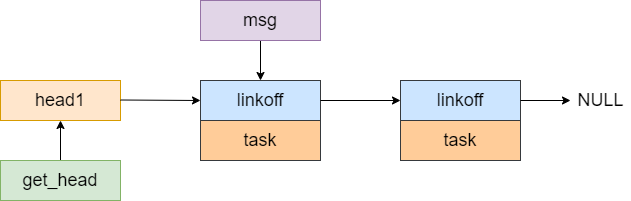

The diagram above was exported from draw.io. Its source (the exported page's mxGraphModel, read from the mxfile embedded in the PNG):
<mxGraphModel dx="1929" dy="857" grid="1" gridSize="10" guides="1" tooltips="1" connect="1" arrows="1" fold="1" page="1" pageScale="1" pageWidth="827" pageHeight="1169" math="0" shadow="0">
  <root>
    <mxCell id="0" />
    <mxCell id="1" parent="0" />
    <mxCell id="wGyqgp0626aXB-gptVmY-1" value="&lt;font style=&quot;font-size: 18px&quot;&gt;linkoff&lt;/font&gt;" style="rounded=0;whiteSpace=wrap;html=1;fillColor=#cce5ff;strokeColor=#36393d;" vertex="1" parent="1">
      <mxGeometry x="120" y="1040" width="120" height="40" as="geometry" />
    </mxCell>
    <mxCell id="wGyqgp0626aXB-gptVmY-2" value="&lt;font style=&quot;font-size: 18px&quot;&gt;task&lt;/font&gt;" style="rounded=0;whiteSpace=wrap;html=1;fillColor=#ffcc99;strokeColor=#36393d;" vertex="1" parent="1">
      <mxGeometry x="120" y="1080" width="120" height="40" as="geometry" />
    </mxCell>
    <mxCell id="wGyqgp0626aXB-gptVmY-3" value="" style="endArrow=classic;html=1;rounded=0;fontSize=18;exitX=1;exitY=0.5;exitDx=0;exitDy=0;entryX=0;entryY=0.5;entryDx=0;entryDy=0;" edge="1" parent="1" source="wGyqgp0626aXB-gptVmY-1" target="wGyqgp0626aXB-gptVmY-10">
      <mxGeometry width="50" height="50" relative="1" as="geometry">
        <mxPoint x="330" y="1090" as="sourcePoint" />
        <mxPoint x="290" y="1060" as="targetPoint" />
      </mxGeometry>
    </mxCell>
    <mxCell id="wGyqgp0626aXB-gptVmY-5" value="&lt;font style=&quot;font-size: 18px&quot;&gt;head1&lt;/font&gt;" style="rounded=0;whiteSpace=wrap;html=1;fillColor=#ffe6cc;strokeColor=#d79b00;" vertex="1" parent="1">
      <mxGeometry x="-80" y="1040" width="120" height="40" as="geometry" />
    </mxCell>
    <mxCell id="wGyqgp0626aXB-gptVmY-7" value="" style="endArrow=classic;html=1;rounded=0;fontSize=18;exitX=1;exitY=0.5;exitDx=0;exitDy=0;entryX=0;entryY=0.5;entryDx=0;entryDy=0;" edge="1" parent="1" target="wGyqgp0626aXB-gptVmY-1">
      <mxGeometry width="50" height="50" relative="1" as="geometry">
        <mxPoint x="40" y="1059.5" as="sourcePoint" />
        <mxPoint x="100" y="1060" as="targetPoint" />
      </mxGeometry>
    </mxCell>
    <mxCell id="wGyqgp0626aXB-gptVmY-8" style="edgeStyle=orthogonalEdgeStyle;rounded=0;orthogonalLoop=1;jettySize=auto;html=1;exitX=0.5;exitY=0;exitDx=0;exitDy=0;fontSize=18;" edge="1" parent="1" source="wGyqgp0626aXB-gptVmY-9" target="wGyqgp0626aXB-gptVmY-5">
      <mxGeometry relative="1" as="geometry" />
    </mxCell>
    <mxCell id="wGyqgp0626aXB-gptVmY-9" value="&lt;font style=&quot;font-size: 18px&quot;&gt;get_head&lt;/font&gt;" style="rounded=0;whiteSpace=wrap;html=1;fillColor=#d5e8d4;strokeColor=#82b366;" vertex="1" parent="1">
      <mxGeometry x="-80" y="1120" width="120" height="40" as="geometry" />
    </mxCell>
    <mxCell id="wGyqgp0626aXB-gptVmY-10" value="&lt;font style=&quot;font-size: 18px&quot;&gt;linkoff&lt;/font&gt;" style="rounded=0;whiteSpace=wrap;html=1;fillColor=#cce5ff;strokeColor=#36393d;" vertex="1" parent="1">
      <mxGeometry x="320" y="1040" width="120" height="40" as="geometry" />
    </mxCell>
    <mxCell id="wGyqgp0626aXB-gptVmY-11" value="&lt;font style=&quot;font-size: 18px&quot;&gt;task&lt;/font&gt;" style="rounded=0;whiteSpace=wrap;html=1;fillColor=#ffcc99;strokeColor=#36393d;" vertex="1" parent="1">
      <mxGeometry x="320" y="1080" width="120" height="40" as="geometry" />
    </mxCell>
    <mxCell id="wGyqgp0626aXB-gptVmY-12" value="" style="endArrow=classic;html=1;rounded=0;fontSize=18;exitX=1;exitY=0.5;exitDx=0;exitDy=0;" edge="1" parent="1" source="wGyqgp0626aXB-gptVmY-10">
      <mxGeometry width="50" height="50" relative="1" as="geometry">
        <mxPoint x="530" y="1090" as="sourcePoint" />
        <mxPoint x="490" y="1060" as="targetPoint" />
      </mxGeometry>
    </mxCell>
    <mxCell id="wGyqgp0626aXB-gptVmY-13" value="NULL" style="text;html=1;resizable=0;autosize=1;align=center;verticalAlign=middle;points=[];fillColor=none;strokeColor=none;rounded=0;fontSize=18;" vertex="1" parent="1">
      <mxGeometry x="490" y="1045" width="60" height="30" as="geometry" />
    </mxCell>
    <mxCell id="wGyqgp0626aXB-gptVmY-15" style="edgeStyle=orthogonalEdgeStyle;rounded=0;orthogonalLoop=1;jettySize=auto;html=1;exitX=0.5;exitY=1;exitDx=0;exitDy=0;entryX=0.5;entryY=0;entryDx=0;entryDy=0;fontSize=18;" edge="1" parent="1" source="wGyqgp0626aXB-gptVmY-14" target="wGyqgp0626aXB-gptVmY-1">
      <mxGeometry relative="1" as="geometry" />
    </mxCell>
    <mxCell id="wGyqgp0626aXB-gptVmY-14" value="&lt;font style=&quot;font-size: 18px&quot;&gt;msg&lt;/font&gt;" style="rounded=0;whiteSpace=wrap;html=1;fillColor=#e1d5e7;strokeColor=#9673a6;" vertex="1" parent="1">
      <mxGeometry x="120" y="960" width="120" height="40" as="geometry" />
    </mxCell>
  </root>
</mxGraphModel>